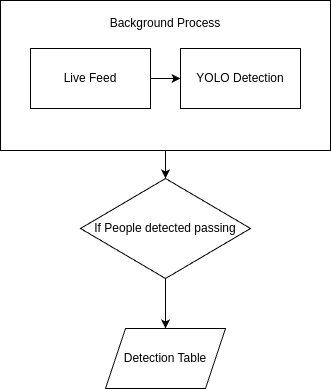

The diagram above was exported from draw.io. Its source (the exported page's mxGraphModel, read from the mxfile embedded in the PNG):
<mxGraphModel dx="1114" dy="640" grid="1" gridSize="10" guides="1" tooltips="1" connect="1" arrows="1" fold="1" page="1" pageScale="1" pageWidth="850" pageHeight="1100" math="0" shadow="0">
  <root>
    <mxCell id="0" />
    <mxCell id="1" parent="0" />
    <mxCell id="DAUrl3THz53tRuNU3gcf-7" style="edgeStyle=orthogonalEdgeStyle;rounded=0;orthogonalLoop=1;jettySize=auto;html=1;exitX=0.5;exitY=1;exitDx=0;exitDy=0;entryX=0.5;entryY=0;entryDx=0;entryDy=0;" edge="1" parent="1" source="DAUrl3THz53tRuNU3gcf-4" target="DAUrl3THz53tRuNU3gcf-6">
      <mxGeometry relative="1" as="geometry" />
    </mxCell>
    <mxCell id="DAUrl3THz53tRuNU3gcf-4" value="" style="rounded=0;whiteSpace=wrap;html=1;" vertex="1" parent="1">
      <mxGeometry x="110" y="82" width="330" height="150" as="geometry" />
    </mxCell>
    <mxCell id="DAUrl3THz53tRuNU3gcf-3" style="edgeStyle=orthogonalEdgeStyle;rounded=0;orthogonalLoop=1;jettySize=auto;html=1;exitX=1;exitY=0.5;exitDx=0;exitDy=0;entryX=0;entryY=0.5;entryDx=0;entryDy=0;" edge="1" parent="1" source="DAUrl3THz53tRuNU3gcf-1" target="DAUrl3THz53tRuNU3gcf-2">
      <mxGeometry relative="1" as="geometry" />
    </mxCell>
    <mxCell id="DAUrl3THz53tRuNU3gcf-1" value="Live Feed" style="rounded=0;whiteSpace=wrap;html=1;" vertex="1" parent="1">
      <mxGeometry x="140" y="130" width="120" height="60" as="geometry" />
    </mxCell>
    <mxCell id="DAUrl3THz53tRuNU3gcf-2" value="YOLO Detection" style="rounded=0;whiteSpace=wrap;html=1;" vertex="1" parent="1">
      <mxGeometry x="290" y="130" width="120" height="60" as="geometry" />
    </mxCell>
    <mxCell id="DAUrl3THz53tRuNU3gcf-5" value="Background Process" style="text;html=1;align=center;verticalAlign=middle;whiteSpace=wrap;rounded=0;" vertex="1" parent="1">
      <mxGeometry x="205" y="90" width="140" height="30" as="geometry" />
    </mxCell>
    <mxCell id="DAUrl3THz53tRuNU3gcf-9" style="edgeStyle=orthogonalEdgeStyle;rounded=0;orthogonalLoop=1;jettySize=auto;html=1;exitX=0.5;exitY=1;exitDx=0;exitDy=0;entryX=0.5;entryY=0;entryDx=0;entryDy=0;" edge="1" parent="1" source="DAUrl3THz53tRuNU3gcf-6" target="DAUrl3THz53tRuNU3gcf-8">
      <mxGeometry relative="1" as="geometry" />
    </mxCell>
    <mxCell id="DAUrl3THz53tRuNU3gcf-6" value="If People detected passing" style="rhombus;whiteSpace=wrap;html=1;" vertex="1" parent="1">
      <mxGeometry x="190" y="260" width="170" height="100" as="geometry" />
    </mxCell>
    <mxCell id="DAUrl3THz53tRuNU3gcf-8" value="Detection Table" style="shape=parallelogram;perimeter=parallelogramPerimeter;whiteSpace=wrap;html=1;fixedSize=1;" vertex="1" parent="1">
      <mxGeometry x="215" y="410" width="120" height="60" as="geometry" />
    </mxCell>
  </root>
</mxGraphModel>